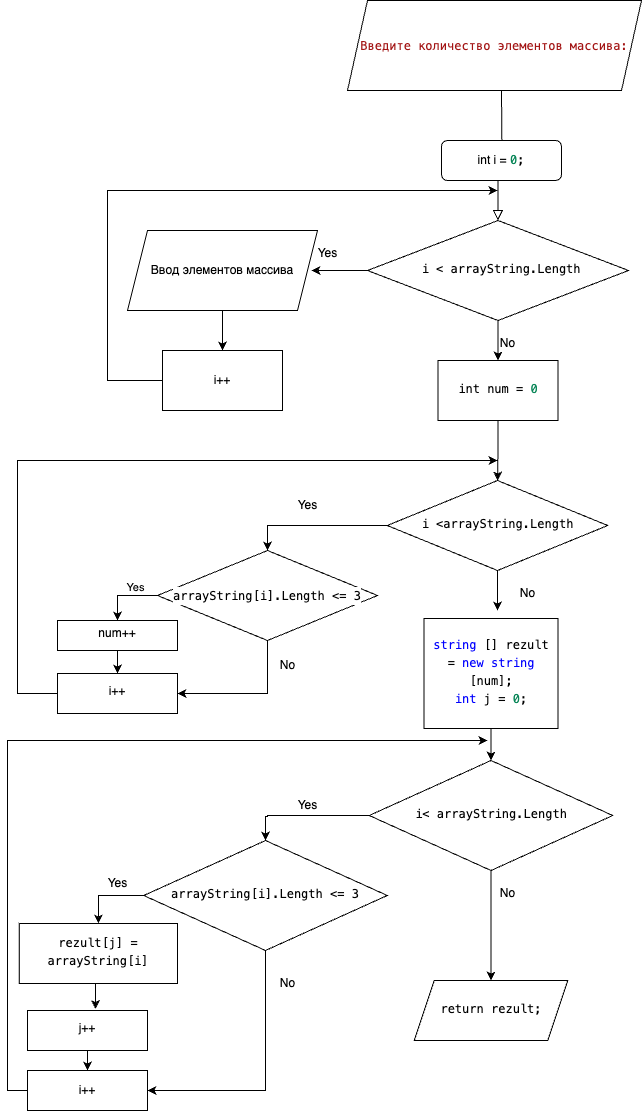

The diagram above was exported from draw.io. Its source (the exported page's mxGraphModel, read from the mxfile embedded in the PNG):
<mxGraphModel dx="1394" dy="777" grid="1" gridSize="10" guides="1" tooltips="1" connect="1" arrows="1" fold="1" page="1" pageScale="1" pageWidth="827" pageHeight="1169" math="0" shadow="0">
  <root>
    <mxCell id="WIyWlLk6GJQsqaUBKTNV-0" />
    <mxCell id="WIyWlLk6GJQsqaUBKTNV-1" parent="WIyWlLk6GJQsqaUBKTNV-0" />
    <mxCell id="WIyWlLk6GJQsqaUBKTNV-2" value="" style="rounded=0;html=1;jettySize=auto;orthogonalLoop=1;fontSize=11;endArrow=block;endFill=0;endSize=8;strokeWidth=1;shadow=0;labelBackgroundColor=none;edgeStyle=orthogonalEdgeStyle;" parent="WIyWlLk6GJQsqaUBKTNV-1" target="WIyWlLk6GJQsqaUBKTNV-6" edge="1">
      <mxGeometry relative="1" as="geometry">
        <mxPoint x="584" y="100" as="sourcePoint" />
      </mxGeometry>
    </mxCell>
    <mxCell id="TZLMXRQFhuXHElO61ZKd-3" style="edgeStyle=orthogonalEdgeStyle;rounded=0;orthogonalLoop=1;jettySize=auto;html=1;exitX=0;exitY=0.5;exitDx=0;exitDy=0;entryX=1.018;entryY=0.636;entryDx=0;entryDy=0;entryPerimeter=0;" edge="1" parent="WIyWlLk6GJQsqaUBKTNV-1" source="WIyWlLk6GJQsqaUBKTNV-6">
      <mxGeometry relative="1" as="geometry">
        <mxPoint x="393.96000000000004" y="279.96000000000004" as="targetPoint" />
      </mxGeometry>
    </mxCell>
    <mxCell id="TZLMXRQFhuXHElO61ZKd-15" value="" style="edgeStyle=orthogonalEdgeStyle;rounded=0;orthogonalLoop=1;jettySize=auto;html=1;" edge="1" parent="WIyWlLk6GJQsqaUBKTNV-1" source="WIyWlLk6GJQsqaUBKTNV-6" target="TZLMXRQFhuXHElO61ZKd-14">
      <mxGeometry relative="1" as="geometry" />
    </mxCell>
    <mxCell id="TZLMXRQFhuXHElO61ZKd-27" value="" style="edgeStyle=orthogonalEdgeStyle;rounded=0;orthogonalLoop=1;jettySize=auto;html=1;" edge="1" parent="WIyWlLk6GJQsqaUBKTNV-1" source="WIyWlLk6GJQsqaUBKTNV-6" target="TZLMXRQFhuXHElO61ZKd-14">
      <mxGeometry relative="1" as="geometry" />
    </mxCell>
    <mxCell id="WIyWlLk6GJQsqaUBKTNV-6" value="&lt;div style=&quot;background-color: rgb(255, 255, 255); font-family: Menlo, Monaco, &amp;quot;Courier New&amp;quot;, monospace; line-height: 18px;&quot;&gt;&amp;nbsp;i &amp;lt; arrayString.Length&lt;/div&gt;" style="rhombus;whiteSpace=wrap;html=1;shadow=0;fontFamily=Helvetica;fontSize=12;align=center;strokeWidth=1;spacing=6;spacingTop=-4;" parent="WIyWlLk6GJQsqaUBKTNV-1" vertex="1">
      <mxGeometry x="450" y="230" width="261" height="100" as="geometry" />
    </mxCell>
    <mxCell id="WIyWlLk6GJQsqaUBKTNV-12" value="int i =&amp;nbsp;&lt;span style=&quot;border-color: var(--border-color); font-family: Menlo, Monaco, &amp;quot;Courier New&amp;quot;, monospace; color: rgb(9, 134, 88);&quot;&gt;0&lt;/span&gt;&lt;span style=&quot;font-family: Menlo, Monaco, &amp;quot;Courier New&amp;quot;, monospace; background-color: rgb(255, 255, 255);&quot;&gt;;&lt;/span&gt;" style="rounded=1;whiteSpace=wrap;html=1;fontSize=12;glass=0;strokeWidth=1;shadow=0;" parent="WIyWlLk6GJQsqaUBKTNV-1" vertex="1">
      <mxGeometry x="524" y="150" width="120" height="40" as="geometry" />
    </mxCell>
    <mxCell id="TZLMXRQFhuXHElO61ZKd-4" value="Yes" style="text;html=1;align=center;verticalAlign=middle;resizable=0;points=[];autosize=1;strokeColor=none;fillColor=none;" vertex="1" parent="WIyWlLk6GJQsqaUBKTNV-1">
      <mxGeometry x="390" y="248" width="40" height="30" as="geometry" />
    </mxCell>
    <mxCell id="TZLMXRQFhuXHElO61ZKd-5" value="No" style="text;html=1;align=center;verticalAlign=middle;resizable=0;points=[];autosize=1;strokeColor=none;fillColor=none;" vertex="1" parent="WIyWlLk6GJQsqaUBKTNV-1">
      <mxGeometry x="584" y="360" width="40" height="30" as="geometry" />
    </mxCell>
    <mxCell id="TZLMXRQFhuXHElO61ZKd-6" value="&lt;meta charset=&quot;utf-8&quot;&gt;&lt;div style=&quot;color: rgb(0, 0, 0); background-color: rgb(255, 255, 255); font-family: Menlo, Monaco, &amp;quot;Courier New&amp;quot;, monospace; font-weight: normal; font-size: 12px; line-height: 18px;&quot;&gt;&lt;div&gt;&lt;span style=&quot;color: #a31515;&quot;&gt;Введите количество элементов массива:&lt;/span&gt;&lt;/div&gt;&lt;/div&gt;" style="shape=parallelogram;perimeter=parallelogramPerimeter;whiteSpace=wrap;html=1;fixedSize=1;" vertex="1" parent="WIyWlLk6GJQsqaUBKTNV-1">
      <mxGeometry x="430" y="10" width="294" height="90" as="geometry" />
    </mxCell>
    <mxCell id="TZLMXRQFhuXHElO61ZKd-12" value="" style="edgeStyle=orthogonalEdgeStyle;rounded=0;orthogonalLoop=1;jettySize=auto;html=1;" edge="1" parent="WIyWlLk6GJQsqaUBKTNV-1" source="TZLMXRQFhuXHElO61ZKd-8" target="TZLMXRQFhuXHElO61ZKd-11">
      <mxGeometry relative="1" as="geometry" />
    </mxCell>
    <mxCell id="TZLMXRQFhuXHElO61ZKd-8" value="Ввод элементов массива" style="shape=parallelogram;perimeter=parallelogramPerimeter;whiteSpace=wrap;html=1;fixedSize=1;" vertex="1" parent="WIyWlLk6GJQsqaUBKTNV-1">
      <mxGeometry x="210" y="240" width="190" height="80" as="geometry" />
    </mxCell>
    <mxCell id="TZLMXRQFhuXHElO61ZKd-13" style="edgeStyle=orthogonalEdgeStyle;rounded=0;orthogonalLoop=1;jettySize=auto;html=1;exitX=0;exitY=0.5;exitDx=0;exitDy=0;" edge="1" parent="WIyWlLk6GJQsqaUBKTNV-1" source="TZLMXRQFhuXHElO61ZKd-11">
      <mxGeometry relative="1" as="geometry">
        <mxPoint x="580" y="200" as="targetPoint" />
        <Array as="points">
          <mxPoint x="190" y="390" />
          <mxPoint x="190" y="200" />
        </Array>
      </mxGeometry>
    </mxCell>
    <mxCell id="TZLMXRQFhuXHElO61ZKd-11" value="i++" style="whiteSpace=wrap;html=1;" vertex="1" parent="WIyWlLk6GJQsqaUBKTNV-1">
      <mxGeometry x="245" y="360" width="120" height="60" as="geometry" />
    </mxCell>
    <mxCell id="TZLMXRQFhuXHElO61ZKd-17" value="" style="edgeStyle=orthogonalEdgeStyle;rounded=0;orthogonalLoop=1;jettySize=auto;html=1;" edge="1" parent="WIyWlLk6GJQsqaUBKTNV-1" source="TZLMXRQFhuXHElO61ZKd-14" target="TZLMXRQFhuXHElO61ZKd-16">
      <mxGeometry relative="1" as="geometry" />
    </mxCell>
    <mxCell id="TZLMXRQFhuXHElO61ZKd-14" value="&lt;div style=&quot;background-color: rgb(255, 255, 255); font-family: Menlo, Monaco, &amp;quot;Courier New&amp;quot;, monospace; line-height: 18px;&quot;&gt;int num = &lt;span style=&quot;color: #098658;&quot;&gt;0&lt;/span&gt;&lt;/div&gt;" style="whiteSpace=wrap;html=1;shadow=0;strokeWidth=1;spacing=6;spacingTop=-4;" vertex="1" parent="WIyWlLk6GJQsqaUBKTNV-1">
      <mxGeometry x="520.5" y="370" width="120" height="60" as="geometry" />
    </mxCell>
    <mxCell id="TZLMXRQFhuXHElO61ZKd-29" style="edgeStyle=orthogonalEdgeStyle;rounded=0;orthogonalLoop=1;jettySize=auto;html=1;exitX=0;exitY=0.5;exitDx=0;exitDy=0;entryX=0.5;entryY=0;entryDx=0;entryDy=0;" edge="1" parent="WIyWlLk6GJQsqaUBKTNV-1" source="TZLMXRQFhuXHElO61ZKd-16" target="TZLMXRQFhuXHElO61ZKd-36">
      <mxGeometry relative="1" as="geometry">
        <mxPoint x="390" y="558" as="targetPoint" />
      </mxGeometry>
    </mxCell>
    <mxCell id="TZLMXRQFhuXHElO61ZKd-54" style="edgeStyle=orthogonalEdgeStyle;rounded=0;orthogonalLoop=1;jettySize=auto;html=1;exitX=0.5;exitY=1;exitDx=0;exitDy=0;" edge="1" parent="WIyWlLk6GJQsqaUBKTNV-1" source="TZLMXRQFhuXHElO61ZKd-16">
      <mxGeometry relative="1" as="geometry">
        <mxPoint x="580" y="620" as="targetPoint" />
      </mxGeometry>
    </mxCell>
    <mxCell id="TZLMXRQFhuXHElO61ZKd-16" value="&lt;div style=&quot;background-color: rgb(255, 255, 255); font-family: Menlo, Monaco, &amp;quot;Courier New&amp;quot;, monospace; line-height: 18px;&quot;&gt;&lt;div style=&quot;line-height: 18px;&quot;&gt;i &amp;lt;arrayString.Length&lt;/div&gt;&lt;/div&gt;" style="rhombus;whiteSpace=wrap;html=1;shadow=0;strokeWidth=1;spacing=6;spacingTop=-4;" vertex="1" parent="WIyWlLk6GJQsqaUBKTNV-1">
      <mxGeometry x="469.75" y="490" width="220.5" height="90" as="geometry" />
    </mxCell>
    <mxCell id="TZLMXRQFhuXHElO61ZKd-53" value="" style="edgeStyle=orthogonalEdgeStyle;rounded=0;orthogonalLoop=1;jettySize=auto;html=1;entryX=0.5;entryY=0;entryDx=0;entryDy=0;" edge="1" parent="WIyWlLk6GJQsqaUBKTNV-1" source="TZLMXRQFhuXHElO61ZKd-19" target="TZLMXRQFhuXHElO61ZKd-52">
      <mxGeometry relative="1" as="geometry">
        <mxPoint x="258" y="825" as="targetPoint" />
        <Array as="points">
          <mxPoint x="350" y="825" />
          <mxPoint x="350" y="826" />
          <mxPoint x="348" y="826" />
        </Array>
      </mxGeometry>
    </mxCell>
    <mxCell id="TZLMXRQFhuXHElO61ZKd-74" value="" style="edgeStyle=orthogonalEdgeStyle;rounded=0;orthogonalLoop=1;jettySize=auto;html=1;" edge="1" parent="WIyWlLk6GJQsqaUBKTNV-1" source="TZLMXRQFhuXHElO61ZKd-19" target="TZLMXRQFhuXHElO61ZKd-73">
      <mxGeometry relative="1" as="geometry" />
    </mxCell>
    <mxCell id="TZLMXRQFhuXHElO61ZKd-19" value="&lt;div style=&quot;background-color: rgb(255, 255, 255); font-family: Menlo, Monaco, &amp;quot;Courier New&amp;quot;, monospace; line-height: 18px;&quot;&gt;&lt;div style=&quot;line-height: 18px;&quot;&gt;i&amp;lt; arrayString.Length&lt;/div&gt;&lt;/div&gt;" style="rhombus;whiteSpace=wrap;html=1;shadow=0;strokeWidth=1;spacing=6;spacingTop=-4;" vertex="1" parent="WIyWlLk6GJQsqaUBKTNV-1">
      <mxGeometry x="451.75" y="770" width="243.5" height="110" as="geometry" />
    </mxCell>
    <mxCell id="TZLMXRQFhuXHElO61ZKd-23" value="Yes" style="text;html=1;align=center;verticalAlign=middle;resizable=0;points=[];autosize=1;strokeColor=none;fillColor=none;" vertex="1" parent="WIyWlLk6GJQsqaUBKTNV-1">
      <mxGeometry x="370" y="800" width="40" height="30" as="geometry" />
    </mxCell>
    <mxCell id="TZLMXRQFhuXHElO61ZKd-28" value="No" style="text;html=1;align=center;verticalAlign=middle;resizable=0;points=[];autosize=1;strokeColor=none;fillColor=none;" vertex="1" parent="WIyWlLk6GJQsqaUBKTNV-1">
      <mxGeometry x="570" y="338" width="40" height="30" as="geometry" />
    </mxCell>
    <mxCell id="TZLMXRQFhuXHElO61ZKd-30" value="Yes" style="text;html=1;align=center;verticalAlign=middle;resizable=0;points=[];autosize=1;strokeColor=none;fillColor=none;" vertex="1" parent="WIyWlLk6GJQsqaUBKTNV-1">
      <mxGeometry x="370" y="500" width="40" height="30" as="geometry" />
    </mxCell>
    <mxCell id="TZLMXRQFhuXHElO61ZKd-41" value="" style="edgeStyle=orthogonalEdgeStyle;rounded=0;orthogonalLoop=1;jettySize=auto;html=1;" edge="1" parent="WIyWlLk6GJQsqaUBKTNV-1" source="TZLMXRQFhuXHElO61ZKd-33" target="TZLMXRQFhuXHElO61ZKd-40">
      <mxGeometry relative="1" as="geometry">
        <Array as="points">
          <mxPoint x="200" y="710" />
          <mxPoint x="200" y="710" />
        </Array>
      </mxGeometry>
    </mxCell>
    <mxCell id="TZLMXRQFhuXHElO61ZKd-33" value="num++" style="whiteSpace=wrap;html=1;shadow=0;strokeWidth=1;spacing=6;spacingTop=-4;" vertex="1" parent="WIyWlLk6GJQsqaUBKTNV-1">
      <mxGeometry x="140" y="630" width="120" height="30" as="geometry" />
    </mxCell>
    <mxCell id="TZLMXRQFhuXHElO61ZKd-43" style="edgeStyle=orthogonalEdgeStyle;rounded=0;orthogonalLoop=1;jettySize=auto;html=1;exitX=0;exitY=0.5;exitDx=0;exitDy=0;entryX=0.5;entryY=0;entryDx=0;entryDy=0;" edge="1" parent="WIyWlLk6GJQsqaUBKTNV-1" source="TZLMXRQFhuXHElO61ZKd-36" target="TZLMXRQFhuXHElO61ZKd-33">
      <mxGeometry relative="1" as="geometry">
        <mxPoint x="200" y="605" as="targetPoint" />
      </mxGeometry>
    </mxCell>
    <mxCell id="TZLMXRQFhuXHElO61ZKd-46" value="Yes" style="edgeLabel;html=1;align=center;verticalAlign=middle;resizable=0;points=[];" vertex="1" connectable="0" parent="TZLMXRQFhuXHElO61ZKd-43">
      <mxGeometry x="-0.2923" y="-9" relative="1" as="geometry">
        <mxPoint as="offset" />
      </mxGeometry>
    </mxCell>
    <mxCell id="TZLMXRQFhuXHElO61ZKd-64" style="edgeStyle=orthogonalEdgeStyle;rounded=0;orthogonalLoop=1;jettySize=auto;html=1;exitX=0.5;exitY=1;exitDx=0;exitDy=0;entryX=1;entryY=0.5;entryDx=0;entryDy=0;" edge="1" parent="WIyWlLk6GJQsqaUBKTNV-1" source="TZLMXRQFhuXHElO61ZKd-36" target="TZLMXRQFhuXHElO61ZKd-40">
      <mxGeometry relative="1" as="geometry" />
    </mxCell>
    <mxCell id="TZLMXRQFhuXHElO61ZKd-36" value="&lt;div style=&quot;background-color: rgb(255, 255, 255); font-family: Menlo, Monaco, &amp;quot;Courier New&amp;quot;, monospace; line-height: 18px;&quot;&gt;arrayString[i].Length &amp;lt;= 3&lt;/div&gt;" style="rhombus;whiteSpace=wrap;html=1;" vertex="1" parent="WIyWlLk6GJQsqaUBKTNV-1">
      <mxGeometry x="240" y="560" width="220" height="90" as="geometry" />
    </mxCell>
    <mxCell id="TZLMXRQFhuXHElO61ZKd-51" style="edgeStyle=orthogonalEdgeStyle;rounded=0;orthogonalLoop=1;jettySize=auto;html=1;exitX=0.5;exitY=1;exitDx=0;exitDy=0;entryX=0.5;entryY=0;entryDx=0;entryDy=0;" edge="1" parent="WIyWlLk6GJQsqaUBKTNV-1" source="TZLMXRQFhuXHElO61ZKd-38" target="TZLMXRQFhuXHElO61ZKd-19">
      <mxGeometry relative="1" as="geometry" />
    </mxCell>
    <mxCell id="TZLMXRQFhuXHElO61ZKd-38" value="&lt;meta charset=&quot;utf-8&quot;&gt;&lt;div style=&quot;color: rgb(0, 0, 0); background-color: rgb(255, 255, 255); font-family: Menlo, Monaco, &amp;quot;Courier New&amp;quot;, monospace; font-weight: normal; font-size: 12px; line-height: 18px;&quot;&gt;&lt;div&gt;&lt;span style=&quot;color: #0000ff;&quot;&gt;string&lt;/span&gt;&lt;span style=&quot;color: #000000;&quot;&gt; [] rezult &lt;/span&gt;&lt;span style=&quot;color: #000000;&quot;&gt;=&lt;/span&gt;&lt;span style=&quot;color: #000000;&quot;&gt; &lt;/span&gt;&lt;span style=&quot;color: #0000ff;&quot;&gt;new&lt;/span&gt;&lt;span style=&quot;color: #000000;&quot;&gt; &lt;/span&gt;&lt;span style=&quot;color: #0000ff;&quot;&gt;string&lt;/span&gt;&lt;span style=&quot;color: #000000;&quot;&gt; [num];&lt;/span&gt;&lt;/div&gt;&lt;div&gt;&lt;span style=&quot;color: #000000;&quot;&gt;    &lt;/span&gt;&lt;span style=&quot;color: #0000ff;&quot;&gt;int&lt;/span&gt;&lt;span style=&quot;color: #000000;&quot;&gt; j &lt;/span&gt;&lt;span style=&quot;color: #000000;&quot;&gt;=&lt;/span&gt;&lt;span style=&quot;color: #000000;&quot;&gt; &lt;/span&gt;&lt;span style=&quot;color: #098658;&quot;&gt;0&lt;/span&gt;&lt;span style=&quot;color: #000000;&quot;&gt;;&lt;/span&gt;&lt;/div&gt;&lt;/div&gt;" style="whiteSpace=wrap;html=1;shadow=0;strokeWidth=1;spacing=6;spacingTop=-4;" vertex="1" parent="WIyWlLk6GJQsqaUBKTNV-1">
      <mxGeometry x="506.5" y="628" width="134" height="110" as="geometry" />
    </mxCell>
    <mxCell id="TZLMXRQFhuXHElO61ZKd-42" style="edgeStyle=orthogonalEdgeStyle;rounded=0;orthogonalLoop=1;jettySize=auto;html=1;exitX=0;exitY=0.5;exitDx=0;exitDy=0;" edge="1" parent="WIyWlLk6GJQsqaUBKTNV-1" source="TZLMXRQFhuXHElO61ZKd-40">
      <mxGeometry relative="1" as="geometry">
        <mxPoint x="580" y="470" as="targetPoint" />
        <Array as="points">
          <mxPoint x="100" y="703" />
          <mxPoint x="100" y="470" />
        </Array>
      </mxGeometry>
    </mxCell>
    <mxCell id="TZLMXRQFhuXHElO61ZKd-40" value="i++" style="whiteSpace=wrap;html=1;shadow=0;strokeWidth=1;spacing=6;spacingTop=-4;" vertex="1" parent="WIyWlLk6GJQsqaUBKTNV-1">
      <mxGeometry x="140" y="683" width="120" height="40" as="geometry" />
    </mxCell>
    <mxCell id="TZLMXRQFhuXHElO61ZKd-49" value="No" style="text;html=1;align=center;verticalAlign=middle;resizable=0;points=[];autosize=1;strokeColor=none;fillColor=none;" vertex="1" parent="WIyWlLk6GJQsqaUBKTNV-1">
      <mxGeometry x="350" y="660" width="40" height="30" as="geometry" />
    </mxCell>
    <mxCell id="TZLMXRQFhuXHElO61ZKd-62" style="edgeStyle=orthogonalEdgeStyle;rounded=0;orthogonalLoop=1;jettySize=auto;html=1;exitX=0;exitY=0.5;exitDx=0;exitDy=0;entryX=0.5;entryY=0;entryDx=0;entryDy=0;" edge="1" parent="WIyWlLk6GJQsqaUBKTNV-1" source="TZLMXRQFhuXHElO61ZKd-52" target="TZLMXRQFhuXHElO61ZKd-56">
      <mxGeometry relative="1" as="geometry" />
    </mxCell>
    <mxCell id="TZLMXRQFhuXHElO61ZKd-67" style="edgeStyle=orthogonalEdgeStyle;rounded=0;orthogonalLoop=1;jettySize=auto;html=1;exitX=0.5;exitY=1;exitDx=0;exitDy=0;entryX=1;entryY=0.5;entryDx=0;entryDy=0;" edge="1" parent="WIyWlLk6GJQsqaUBKTNV-1" source="TZLMXRQFhuXHElO61ZKd-52" target="TZLMXRQFhuXHElO61ZKd-66">
      <mxGeometry relative="1" as="geometry" />
    </mxCell>
    <mxCell id="TZLMXRQFhuXHElO61ZKd-52" value="&lt;div style=&quot;background-color: rgb(255, 255, 255); font-family: Menlo, Monaco, &amp;quot;Courier New&amp;quot;, monospace; line-height: 18px;&quot;&gt;&lt;div style=&quot;line-height: 18px;&quot;&gt;&lt;div style=&quot;line-height: 18px;&quot;&gt;arrayString[i].Length &amp;lt;= 3&lt;/div&gt;&lt;/div&gt;&lt;/div&gt;" style="rhombus;whiteSpace=wrap;html=1;shadow=0;strokeWidth=1;spacing=6;spacingTop=-4;" vertex="1" parent="WIyWlLk6GJQsqaUBKTNV-1">
      <mxGeometry x="226.25" y="850" width="243.5" height="110" as="geometry" />
    </mxCell>
    <mxCell id="TZLMXRQFhuXHElO61ZKd-55" value="No" style="text;html=1;align=center;verticalAlign=middle;resizable=0;points=[];autosize=1;strokeColor=none;fillColor=none;" vertex="1" parent="WIyWlLk6GJQsqaUBKTNV-1">
      <mxGeometry x="590" y="588" width="40" height="30" as="geometry" />
    </mxCell>
    <mxCell id="TZLMXRQFhuXHElO61ZKd-69" style="edgeStyle=orthogonalEdgeStyle;rounded=0;orthogonalLoop=1;jettySize=auto;html=1;exitX=0.5;exitY=1;exitDx=0;exitDy=0;entryX=0.567;entryY=-0.037;entryDx=0;entryDy=0;entryPerimeter=0;" edge="1" parent="WIyWlLk6GJQsqaUBKTNV-1" source="TZLMXRQFhuXHElO61ZKd-56" target="TZLMXRQFhuXHElO61ZKd-58">
      <mxGeometry relative="1" as="geometry" />
    </mxCell>
    <mxCell id="TZLMXRQFhuXHElO61ZKd-56" value="&lt;div style=&quot;background-color: rgb(255, 255, 255); font-family: Menlo, Monaco, &amp;quot;Courier New&amp;quot;, monospace; line-height: 18px;&quot;&gt;rezult[j] = arrayString[i]&lt;/div&gt;" style="whiteSpace=wrap;html=1;shadow=0;strokeWidth=1;spacing=6;spacingTop=-4;" vertex="1" parent="WIyWlLk6GJQsqaUBKTNV-1">
      <mxGeometry x="101.75" y="933" width="158.25" height="60" as="geometry" />
    </mxCell>
    <mxCell id="TZLMXRQFhuXHElO61ZKd-70" style="edgeStyle=orthogonalEdgeStyle;rounded=0;orthogonalLoop=1;jettySize=auto;html=1;exitX=0.5;exitY=1;exitDx=0;exitDy=0;entryX=0.5;entryY=0;entryDx=0;entryDy=0;" edge="1" parent="WIyWlLk6GJQsqaUBKTNV-1" source="TZLMXRQFhuXHElO61ZKd-58" target="TZLMXRQFhuXHElO61ZKd-66">
      <mxGeometry relative="1" as="geometry" />
    </mxCell>
    <mxCell id="TZLMXRQFhuXHElO61ZKd-58" value="j++" style="whiteSpace=wrap;html=1;shadow=0;strokeWidth=1;spacing=6;spacingTop=-4;" vertex="1" parent="WIyWlLk6GJQsqaUBKTNV-1">
      <mxGeometry x="110" y="1020" width="120" height="40" as="geometry" />
    </mxCell>
    <mxCell id="TZLMXRQFhuXHElO61ZKd-63" value="Yes" style="text;html=1;align=center;verticalAlign=middle;resizable=0;points=[];autosize=1;strokeColor=none;fillColor=none;" vertex="1" parent="WIyWlLk6GJQsqaUBKTNV-1">
      <mxGeometry x="180" y="878" width="40" height="30" as="geometry" />
    </mxCell>
    <mxCell id="TZLMXRQFhuXHElO61ZKd-68" style="edgeStyle=orthogonalEdgeStyle;rounded=0;orthogonalLoop=1;jettySize=auto;html=1;exitX=0;exitY=0.5;exitDx=0;exitDy=0;" edge="1" parent="WIyWlLk6GJQsqaUBKTNV-1" source="TZLMXRQFhuXHElO61ZKd-66">
      <mxGeometry relative="1" as="geometry">
        <mxPoint x="570" y="750" as="targetPoint" />
        <Array as="points">
          <mxPoint x="90" y="1100" />
          <mxPoint x="90" y="750" />
        </Array>
      </mxGeometry>
    </mxCell>
    <mxCell id="TZLMXRQFhuXHElO61ZKd-66" value="i++" style="rounded=0;whiteSpace=wrap;html=1;" vertex="1" parent="WIyWlLk6GJQsqaUBKTNV-1">
      <mxGeometry x="110" y="1080" width="120" height="40" as="geometry" />
    </mxCell>
    <mxCell id="TZLMXRQFhuXHElO61ZKd-71" value="No" style="text;html=1;align=center;verticalAlign=middle;resizable=0;points=[];autosize=1;strokeColor=none;fillColor=none;" vertex="1" parent="WIyWlLk6GJQsqaUBKTNV-1">
      <mxGeometry x="350" y="978" width="40" height="30" as="geometry" />
    </mxCell>
    <mxCell id="TZLMXRQFhuXHElO61ZKd-73" value="&lt;div style=&quot;background-color: rgb(255, 255, 255); font-family: Menlo, Monaco, &amp;quot;Courier New&amp;quot;, monospace; line-height: 18px;&quot;&gt;return rezult;&lt;/div&gt;" style="shape=parallelogram;perimeter=parallelogramPerimeter;whiteSpace=wrap;html=1;fixedSize=1;shadow=0;strokeWidth=1;spacing=6;spacingTop=-4;" vertex="1" parent="WIyWlLk6GJQsqaUBKTNV-1">
      <mxGeometry x="496.75" y="990" width="153.5" height="60" as="geometry" />
    </mxCell>
    <mxCell id="TZLMXRQFhuXHElO61ZKd-75" value="No" style="text;html=1;align=center;verticalAlign=middle;resizable=0;points=[];autosize=1;strokeColor=none;fillColor=none;" vertex="1" parent="WIyWlLk6GJQsqaUBKTNV-1">
      <mxGeometry x="570" y="888" width="40" height="30" as="geometry" />
    </mxCell>
  </root>
</mxGraphModel>